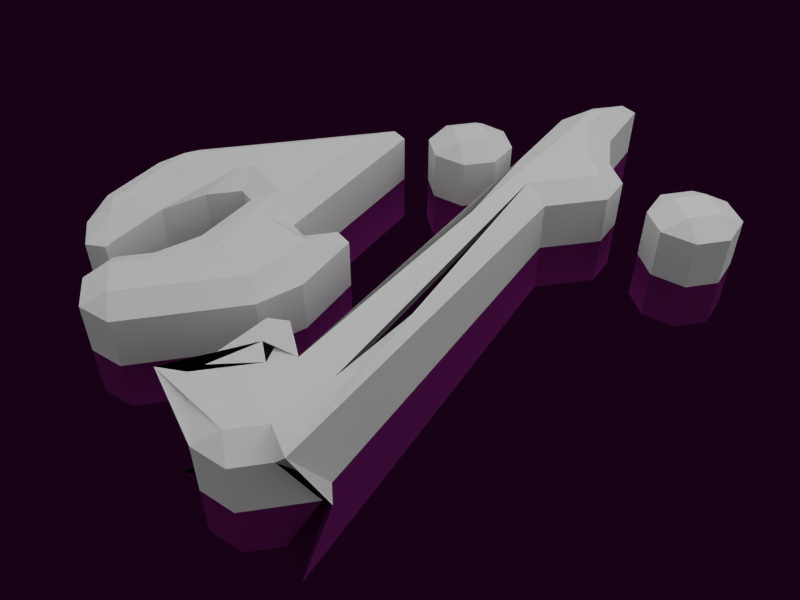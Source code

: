 # Source: ot_logo.blend  (saved by Blender 2.62.0; exported with 4.5.12 LTS)
import bpy
from mathutils import Matrix  # noqa: F401  (used for matrix-valued properties, if any)

bpy.ops.wm.read_factory_settings(use_empty=True)
scene = bpy.context.scene
scene.name = 'Scene'

# ---- collections
col_collection_1 = bpy.data.collections.new('Collection 1'); scene.collection.children.link(col_collection_1)

# ---- materials (node trees are filled in below, after node groups)
mat_material_010 = bpy.data.materials.new('Material.010')
mat_material_010.alpha_threshold = 0.0
mat_material_010.roughness = 0.5
mat_material_010.line_color = (0.0, 0.0, 0.0, 1.0)

# ---- material node trees
mat_material_010.use_nodes = True; mat_material_010.node_tree.nodes.clear()
_N = mat_material_010.node_tree.nodes; _L = mat_material_010.node_tree.links
n0 = _N.new('ShaderNodeOutputMaterial'); n0.name = 'Material Output'; n0.location = (300, 300)
n0.width = 120
n1 = _N.new('ShaderNodeBsdfAnisotropic'); n1.name = 'Glossy BSDF'; n1.location = (100, 300)
n1.distribution = 'BECKMANN'
n1.inputs[0].default_value = (0.1845, 0.01521, 0.159, 1.0)
n1.inputs[1].default_value = 0.0
_L.new(n1.outputs[0], n0.inputs[0])
n0.is_active_output = True

# ---- world
world_world = bpy.data.worlds.new('World'); scene.world = world_world
world_world.color = (0.05088, 0.05088, 0.05088)
world_world.use_sun_shadow = False
world_world.sun_shadow_jitter_overblur = 0.0
world_world.cycles.sampling_method = 'MANUAL'
world_world.cycles.sample_map_resolution = 256

# ---- cameras
cam_camera = bpy.data.cameras.new('Camera')
cam_camera.clip_end = 100.0
cam_camera.lens = 35.0
cam_camera.sensor_width = 32.0
cam_camera.sensor_height = 18.0
cam_camera.ortho_scale = 7.314
cam_camera.dof.focus_distance = 0.0

# ---- lights
light_sun = bpy.data.lights.new('Sun', 'SUN')
light_sun.transmission_factor = 0.0
light_sun.angle = 1.571
light_sun.energy = 1.0
light_sun.shadow_buffer_clip_start = 0.5
light_sun.shadow_soft_size = 1.0
light_sun.shadow_cascade_max_distance = 1000.0
light_sun.cycles.use_multiple_importance_sampling = False
light_hemi = bpy.data.lights.new('Hemi', 'SUN')
light_hemi.transmission_factor = 0.0
light_hemi.angle = 1.571
light_hemi.energy = 1.0
light_hemi.shadow_buffer_clip_start = 0.5
light_hemi.shadow_soft_size = 1.0
light_hemi.shadow_cascade_max_distance = 1000.0
light_hemi.cycles.use_multiple_importance_sampling = False
light_lamp = bpy.data.lights.new('Lamp', 'POINT')
light_lamp.transmission_factor = 0.0
light_lamp.cutoff_distance = 30.0
light_lamp.energy = 100.0
light_lamp.shadow_buffer_clip_start = 1.001
light_lamp.shadow_soft_size = 1.0
light_lamp.shadow_maximum_resolution = 0.006
light_lamp.use_absolute_resolution = True
light_lamp.cycles.use_multiple_importance_sampling = False

# ---- meshes
me_plane = bpy.data.meshes.new('Plane')
me_plane.from_pydata([(1.0, 1.0, 0.0), (1.0, -1.0, 0.0), (-1.0, -1.0, 0.0), (-1.0, 1.0, 0.0)], [], [(0, 3, 2, 1)])
me_plane.materials.append(mat_material_010)
me_plane.use_remesh_preserve_volume = False
me_plane.use_remesh_preserve_attributes = False
me_plane.use_mirror_vertex_groups = False
me_plane.update()
me_cube_003 = bpy.data.meshes.new('Cube.003')
me_cube_003.from_pydata([(1.974, 3.652, -1.0), (1.481, 2.254, -1.0), (0.5004, 1.838, -1.0), (1.037, 3.235, -1.0), (1.974, 3.652, 1.0), (1.481, 2.254, 1.0), (0.5004, 1.838, 1.0), (1.037, 3.235, 1.0), (0.9068, 0.8809, -1.0), (0.9068, 0.8809, 1.0), (1.888, 1.297, -1.0), (1.888, 1.297, 1.0), (-1.045, -2.293, -1.0), (-1.045, -2.293, 1.0), (-0.6384, -3.262, -1.0), (-0.6384, -3.262, 1.0), (-1.974, -2.684, -1.0), (-1.568, -3.652, -1.0), (-1.974, -2.684, 1.0), (-1.568, -3.652, 1.0), (-1.479, -1.395, -1.0), (-1.479, -1.395, 1.0)], [], [(0, 1, 2, 3), (4, 7, 6, 5), (0, 4, 5, 1), (2, 6, 7, 3), (4, 0, 3, 7), (6, 2, 8, 9), (1, 5, 11, 10), (5, 6, 9, 11), (2, 1, 10, 8), (10, 11, 9, 8), (2, 6, 13, 12), (8, 9, 15, 14), (6, 9, 15, 13), (2, 8, 14, 12), (14, 12, 16, 17), (13, 15, 19, 18), (15, 14, 17, 19), (12, 13, 18, 16), (16, 18, 19, 17), (13, 12, 20, 21), (16, 18, 21, 20), (13, 21, 18), (12, 16, 20)])
me_cube_003.use_remesh_preserve_volume = False
me_cube_003.use_remesh_preserve_attributes = False
me_cube_003.use_mirror_vertex_groups = False
me_cube_003.update()
me_cube_002 = bpy.data.meshes.new('Cube.002')
me_cube_002.from_pydata([(-1.121, 1.187, -1.0), (-0.7279, 0.2651, -1.0), (-1.641, -0.1459, -1.0), (-2.034, 0.7673, -1.0), (-1.121, 1.187, 1.0), (-0.7279, 0.2651, 1.0), (-1.641, -0.1459, 1.0), (-2.034, 0.7673, 1.0), (0.7279, -0.2742, 1.0), (1.121, -1.187, 1.0), (2.034, -0.7765, 1.0), (1.641, 0.1459, 1.0), (0.7279, -0.2742, -1.0), (1.121, -1.187, -1.0), (2.034, -0.7765, -1.0), (1.641, 0.1459, -1.0)], [], [(0, 1, 2, 3), (4, 7, 6, 5), (0, 4, 5, 1), (1, 5, 6, 2), (2, 6, 7, 3), (4, 0, 3, 7), (11, 15, 12, 8), (13, 9, 8, 12), (14, 10, 9, 13), (15, 11, 10, 14), (11, 8, 9, 10), (15, 14, 13, 12)])
me_cube_002.use_remesh_preserve_volume = False
me_cube_002.use_remesh_preserve_attributes = False
me_cube_002.use_mirror_vertex_groups = False
me_cube_002.update()
me_cube_001 = bpy.data.meshes.new('Cube.001')
me_cube_001.from_pydata([(-0.2055, 1.427, -1.0), (-1.228, -1.285, -1.0), (-1.667, -0.3626, -1.0), (-1.183, 1.007, -1.0), (-0.2055, 1.427, 1.0), (-1.228, -1.285, 1.0), (-1.667, -0.3626, 1.0), (-1.183, 1.007, 1.0), (-0.717, 0.07113, -1.0), (-1.425, 0.3223, -1.0), (-0.717, 0.07113, 1.0), (-1.425, 0.3223, 1.0), (1.155, 0.8931, -1.0), (1.155, 0.8931, 1.0), (1.667, 2.249, 1.0), (1.667, 2.249, -1.0), (0.2191, 0.4821, -1.0), (0.2191, 0.4821, 1.0), (0.7306, 1.838, 1.0), (0.7306, 1.838, -1.0), (-0.2832, -0.8604, -1.0), (-0.2832, -0.8604, 1.0), (0.6529, -0.4494, 1.0), (0.6529, -0.4494, -1.0), (1.082, -1.426, 1.0), (1.082, -1.426, -1.0), (0.1454, -1.837, -1.0), (0.1454, -1.837, 1.0), (-0.7946, -2.249, 1.0), (-0.7946, -2.249, -1.0), (-1.223, -1.273, 1.0), (-1.223, -1.273, -1.0), (1.55, -0.05556, -1.0), (1.55, -0.05556, 1.0)], [], [(1, 5, 6, 2), (4, 0, 3, 7), (0, 8, 9, 3), (8, 1, 2, 9), (7, 11, 10, 4), (11, 6, 5, 10), (10, 5, 1, 8), (6, 11, 9, 2), (11, 7, 3, 9), (14, 13, 12, 15), (8, 16, 17, 10), (10, 17, 18, 4), (17, 13, 14, 18), (0, 19, 16, 8), (19, 15, 12, 16), (19, 0, 4, 18), (18, 14, 15, 19), (17, 16, 20, 21), (13, 17, 21, 22), (16, 12, 23, 20), (12, 13, 22, 23), (20, 23, 25, 26), (22, 21, 27, 24), (26, 25, 24, 27), (26, 27, 28, 29), (27, 21, 30, 28), (20, 26, 29, 31), (21, 20, 31, 30), (30, 31, 29, 28), (23, 22, 33, 32), (24, 25, 32, 33), (22, 24, 33), (23, 32, 25)])
me_cube_001.use_remesh_preserve_volume = False
me_cube_001.use_remesh_preserve_attributes = False
me_cube_001.use_mirror_vertex_groups = False
me_cube_001.update()

# ---- objects
ob_plane = bpy.data.objects.new('Plane', me_plane)
ob_sun = bpy.data.objects.new('Sun', light_sun)
ob_hemi = bpy.data.objects.new('Hemi', light_hemi)
ob_cube_002 = bpy.data.objects.new('Cube.002', me_cube_003)
ob_cube_001 = bpy.data.objects.new('Cube.001', me_cube_002)
ob_cube = bpy.data.objects.new('Cube', me_cube_001)
ob_lamp = bpy.data.objects.new('Lamp', light_lamp)
ob_camera = bpy.data.objects.new('Camera', cam_camera)

# ---- transforms, parenting, visibility, modifiers, constraints
ob_plane.location = (0.0, 0.0, -0.256)
ob_plane.scale = (11.52, 11.52, 11.52)
ob_plane.lineart.crease_threshold = 0.0
ob_sun.location = (9.365, 0.274, 7.553)
ob_sun.rotation_euler = (-1.418e-08, 0.7854, -3.423e-08)
ob_sun.lineart.crease_threshold = 0.0
ob_hemi.location = (-8.448, 0.274, 7.0)
ob_hemi.rotation_euler = (-1.418e-08, -0.7854, 3.423e-08)
ob_hemi.lineart.crease_threshold = 0.0
ob_cube_002.location = (0.2809, 0.2638, 5.96e-08)
ob_cube_002.scale = (1.0, 1.0, 0.5)
ob_cube_002.lineart.crease_threshold = 0.0
_m = ob_cube_002.modifiers.new('Bevel', 'BEVEL')
_m.width = 0.3
_m.width_pct = 0.3
_m.limit_method = 'NONE'
_m.spread = 0.0
ob_cube_001.location = (1.493, 1.835, 0.0)
ob_cube_001.scale = (1.0, 1.0, 0.5)
ob_cube_001.lineart.crease_threshold = 0.0
_m = ob_cube_001.modifiers.new('Bevel', 'BEVEL')
_m.width = 0.3
_m.width_pct = 0.3
_m.limit_method = 'NONE'
_m.spread = 0.0
ob_cube.location = (-2.292, 0.3033, -2.98e-08)
ob_cube.scale = (1.0, 1.0, 0.5)
ob_cube.lineart.crease_threshold = 0.0
_m = ob_cube.modifiers.new('Bevel', 'BEVEL')
_m.width = 0.3
_m.width_pct = 0.3
_m.limit_method = 'NONE'
_m.spread = 0.0
ob_lamp.location = (4.076, 1.005, 5.904)
ob_lamp.rotation_euler = (0.6503, 0.05522, 1.866)
ob_lamp.lock_rotations_4d = False
ob_lamp.empty_display_type = 'ARROWS'
ob_lamp.color = (0.0, 0.0, 0.0, 0.0)
ob_lamp.lineart.crease_threshold = 0.0
ob_camera.location = (1.416, -7.419, 6.134)
ob_camera.rotation_euler = (0.861, -2.866e-07, 0.224)
ob_camera.lock_rotations_4d = False
ob_camera.empty_display_type = 'ARROWS'
ob_camera.color = (0.0, 0.0, 0.0, 0.0)
ob_camera.display_type = 'WIRE'
ob_camera.lineart.crease_threshold = 0.0

# ---- collection membership
col_collection_1.objects.link(ob_plane)
col_collection_1.objects.link(ob_sun)
col_collection_1.objects.link(ob_hemi)
col_collection_1.objects.link(ob_cube_002)
col_collection_1.objects.link(ob_cube_001)
col_collection_1.objects.link(ob_cube)
col_collection_1.objects.link(ob_lamp)
col_collection_1.objects.link(ob_camera)

# ---- scene / render settings (as saved in the file)
scene.camera = ob_camera
scene.frame_start = 1; scene.frame_end = 250; scene.frame_set(0)
scene.render.engine = 'CYCLES'
scene.render.image_settings.color_mode = 'RGB'
scene.render.image_settings.compression = 90
scene.render.resolution_x = 640
scene.render.resolution_y = 480
scene.render.dither_intensity = 0.0
scene.render.film_transparent = True
scene.render.bake_margin = 2
scene.render.bake_bias = 0.0
scene.cycles.use_denoising = False
scene.cycles.samples = 100
scene.cycles.sampling_pattern = 'TABULATED_SOBOL'
scene.cycles.light_sampling_threshold = 0.0
scene.cycles.use_adaptive_sampling = False
scene.cycles.use_light_tree = False
scene.cycles.blur_glossy = 0.0
scene.cycles.max_bounces = 128
scene.cycles.diffuse_bounces = 128
scene.cycles.glossy_bounces = 128
scene.cycles.transmission_bounces = 128
scene.cycles.volume_bounces = 1
scene.cycles.transparent_max_bounces = 128
scene.cycles.pixel_filter_type = 'GAUSSIAN'
scene.cycles.sample_clamp_indirect = 0.0
scene.view_settings.view_transform = 'Standard'
bpy.context.view_layer.update()
